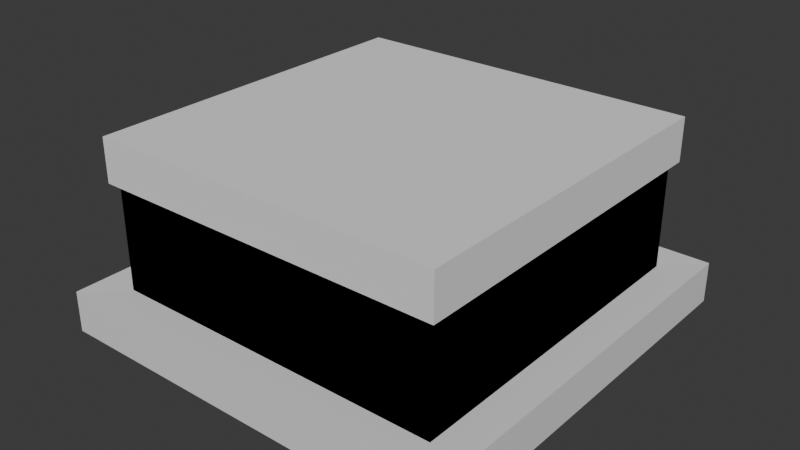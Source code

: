 # Source: Plots.blend  (saved by Blender 4.4.32; exported with 4.5.12 LTS)
import bpy
from mathutils import Matrix  # noqa: F401  (used for matrix-valued properties, if any)

bpy.ops.wm.read_factory_settings(use_empty=True)
scene = bpy.context.scene
scene.name = 'Scene'

# ---- collections
col_collection = bpy.data.collections.new('Collection'); scene.collection.children.link(col_collection)

# ---- materials (node trees are filled in below, after node groups)
mat_material = bpy.data.materials.new('Material')
mat_material.alpha_threshold = 0.0
mat_material.roughness = 0.5
mat_material.line_color = (0.0, 0.0, 0.0, 1.0)

# ---- material node trees
mat_material.use_nodes = True; mat_material.node_tree.nodes.clear()
_N = mat_material.node_tree.nodes; _L = mat_material.node_tree.links
n0 = _N.new('ShaderNodeOutputMaterial'); n0.name = 'Material Output'; n0.location = (300, 300)
n1 = _N.new('ShaderNodeBsdfPrincipled'); n1.name = 'Principled BSDF'; n1.location = (10, 300)
n1.inputs[3].default_value = 1.45
_L.new(n1.outputs[0], n0.inputs[0])
n0.is_active_output = True

# ---- world
world_world = bpy.data.worlds.new('World'); scene.world = world_world
world_world.use_nodes = True; world_world.node_tree.nodes.clear()
_N = world_world.node_tree.nodes; _L = world_world.node_tree.links
n0 = _N.new('ShaderNodeOutputWorld'); n0.name = 'World Output'; n0.location = (300, 300)
n1 = _N.new('ShaderNodeBackground'); n1.name = 'Background'; n1.location = (10, 300)
n1.inputs[0].default_value = (0.05088, 0.05088, 0.05088, 1.0)
_L.new(n1.outputs[0], n0.inputs[0])
n0.is_active_output = True
world_world.color = (0.05088, 0.05088, 0.05088)
world_world.sun_shadow_jitter_overblur = 0.0

# ---- meshes
me_cube = bpy.data.meshes.new('Cube')
me_cube.from_pydata([(1.0, 1.0, 0.2), (1.0, 1.0, 0.0), (1.0, -1.0, 0.2), (1.0, -1.0, 0.0), (-1.0, 1.0, 0.2), (-1.0, 1.0, 0.0), (-1.0, -1.0, 0.2), (-1.0, -1.0, 0.0), (0.8026, -0.8026, 0.1958), (-0.8026, -0.8026, 0.1958), (0.8026, 0.8026, 0.1958), (-0.8026, 0.8026, 0.1958), (0.8026, -0.8026, 0.1097), (-0.8026, -0.8026, 0.1097), (0.8026, 0.8026, 0.1097), (-0.8026, 0.8026, 0.1097)], [], [(0, 4, 11, 10), (3, 2, 6, 7), (7, 6, 4, 5), (5, 1, 3, 7), (1, 0, 2, 3), (5, 4, 0, 1), (10, 11, 15, 14), (6, 2, 8, 9), (4, 6, 9, 11), (2, 0, 10, 8), (14, 15, 13, 12), (8, 10, 14, 12), (11, 9, 13, 15), (9, 8, 12, 13)])
_uv = me_cube.uv_layers.new(name='UVMap')
_uv.uv.foreach_set('vector', [0.5, 0.9562, 0.06267, 0.9562, 0.1058, 0.913, 0.4568, 0.913, 0.5, 0.4374, 0.5, 0.4812, 0.06267, 0.4812, 0.06267, 0.4374, 9.223e-05, 0.5, 0.04383, 0.5, 0.04383, 0.9373, 9.22e-05, 0.9373, 0.06267, 9.223e-05, 0.5, 9.223e-05, 0.5, 0.4374, 0.06267, 0.4374, 0.6059, 0.4374, 0.5622, 0.4374, 0.5622, 9.22e-05, 0.6059, 9.22e-05, 0.06267, 0.9999, 0.06267, 0.9562, 0.5, 0.9562, 0.5, 0.9999, 0.4568, 0.913, 0.1058, 0.913, 0.1058, 0.8942, 0.4568, 0.8942, 0.06267, 0.4812, 0.5, 0.4812, 0.4568, 0.5243, 0.1058, 0.5243, 0.04383, 0.9373, 0.04383, 0.5, 0.087, 0.5432, 0.087, 0.8942, 0.5622, 9.22e-05, 0.5622, 0.4374, 0.519, 0.3943, 0.519, 0.04326, 0.4568, 0.8942, 0.1058, 0.8942, 0.1058, 0.5432, 0.4568, 0.5432, 0.519, 0.04326, 0.519, 0.3943, 0.5002, 0.3943, 0.5002, 0.04326, 0.087, 0.8942, 0.087, 0.5432, 0.1058, 0.5432, 0.1058, 0.8942, 0.1058, 0.5243, 0.4568, 0.5243, 0.4568, 0.5432, 0.1058, 0.5432])
me_cube.materials.append(mat_material)
me_cube.use_mirror_vertex_groups = False
me_cube.update()
me_cube_001 = bpy.data.meshes.new('Cube.001')
me_cube_001.from_pydata([(-0.8272, -0.8272, 0.0), (-0.8272, -0.8272, 0.8272), (-0.8272, 0.8272, 0.0), (-0.8272, 0.8272, 0.8272), (0.8272, -0.8272, 0.0), (0.8272, -0.8272, 0.8272), (0.8272, 0.8272, 0.0), (0.8272, 0.8272, 0.8272)], [], [(0, 1, 3, 2), (2, 3, 7, 6), (6, 7, 5, 4), (4, 5, 1, 0), (2, 6, 4, 0), (7, 3, 1, 5)])
_uv = me_cube_001.uv_layers.new(name='UVMap')
_uv.uv.foreach_set('vector', [8.173e-05, 0.5, 0.1667, 0.5, 0.1667, 0.8333, 8.17e-05, 0.8333, 0.1667, 0.9999, 0.1667, 0.8333, 0.5, 0.8333, 0.5, 0.9999, 0.6666, 0.8333, 0.5, 0.8333, 0.5, 0.5, 0.6666, 0.5, 0.5, 0.3334, 0.5, 0.5, 0.1667, 0.5, 0.1667, 0.3334, 0.1667, 8.169e-05, 0.5, 8.167e-05, 0.5, 0.3334, 0.1667, 0.3334, 0.5, 0.8333, 0.1667, 0.8333, 0.1667, 0.5, 0.5, 0.5])
me_cube_001.update()
me_cube_002 = bpy.data.meshes.new('Cube.002')
me_cube_002.from_pydata([(-0.8272, -0.8272, 0.0), (-0.8272, -0.8272, 0.8272), (-0.8272, 0.8272, 0.0), (-0.8272, 0.8272, 0.8272), (0.8272, -0.8272, 0.0), (0.8272, -0.8272, 0.8272), (0.8272, 0.8272, 0.0), (0.8272, 0.8272, 0.8272), (-0.8596, -0.8596, 0.7111), (-0.8596, -0.8596, 0.9217), (-0.8596, 0.8596, 0.7111), (-0.8596, 0.8596, 0.9217), (0.8596, -0.8596, 0.7111), (0.8596, -0.8596, 0.9217), (0.8596, 0.8596, 0.7111), (0.8596, 0.8596, 0.9217)], [], [(0, 1, 3, 2), (2, 3, 7, 6), (6, 7, 5, 4), (4, 5, 1, 0), (2, 6, 4, 0), (7, 3, 1, 5), (8, 9, 11, 10), (10, 11, 15, 14), (14, 15, 13, 12), (12, 13, 9, 8), (10, 14, 12, 8), (15, 11, 9, 13)])
_uv = me_cube_002.uv_layers.new(name='UVMap')
_uv.uv.foreach_set('vector', [8.173e-05, 0.5, 0.1667, 0.5, 0.1667, 0.8333, 8.17e-05, 0.8333, 0.1667, 0.9999, 0.1667, 0.8333, 0.5, 0.8333, 0.5, 0.9999, 0.6666, 0.8333, 0.5, 0.8333, 0.5, 0.5, 0.6666, 0.5, 0.5, 0.3334, 0.5, 0.5, 0.1667, 0.5, 0.1667, 0.3334, 0.1667, 8.169e-05, 0.5, 8.167e-05, 0.5, 0.3334, 0.1667, 0.3334, 0.5, 0.8333, 0.1667, 0.8333, 0.1667, 0.5, 0.5, 0.5, 7.445e-05, 0.5, 0.05463, 0.5, 0.05463, 0.9454, 7.445e-05, 0.9454, 0.05463, 0.9999, 0.05463, 0.9454, 0.5, 0.9454, 0.5, 0.9999, 0.5546, 0.9454, 0.5, 0.9454, 0.5, 0.5, 0.5546, 0.5, 0.5, 0.4454, 0.5, 0.5, 0.05463, 0.5, 0.05463, 0.4454, 0.05463, 7.455e-05, 0.5, 7.448e-05, 0.5, 0.4454, 0.05463, 0.4454, 0.5, 0.9454, 0.05463, 0.9454, 0.05463, 0.5, 0.5, 0.5])
me_cube_002.update()

# ---- objects
ob_plot = bpy.data.objects.new('Plot', me_cube)
ob_box_lidless = bpy.data.objects.new('Box-Lidless', me_cube_001)
ob_box = bpy.data.objects.new('Box', me_cube_002)

# ---- transforms, parenting, visibility, modifiers, constraints
ob_plot.location = (0.0, 0.0, 0.0)
ob_plot.lock_rotations_4d = False
ob_plot.empty_display_type = 'ARROWS'
ob_plot.lineart.crease_threshold = 0.0
ob_box_lidless.location = (0.0, 0.0, 0.0)
ob_box.location = (0.0, 0.0, 0.0)

# ---- collection membership
col_collection.objects.link(ob_plot)
col_collection.objects.link(ob_box_lidless)
col_collection.objects.link(ob_box)

# ---- scene / render settings (as saved in the file)
scene.frame_start = 1; scene.frame_end = 250; scene.frame_set(1)
scene.render.engine = 'BLENDER_EEVEE_NEXT'
bpy.context.view_layer.update()

# ---- added for rendering (the .blend has no active camera and no usable light): camera, sun
cam_auto = bpy.data.cameras.new('AutoCamera')
cam_auto.lens = 50.0
cam_auto.sensor_width = 36.0
cam_auto.clip_end = 1000.0
ob_auto_camera = bpy.data.objects.new('AutoCamera', cam_auto)
scene.collection.objects.link(ob_auto_camera)
ob_auto_camera.location = (2.75238, -3.30286, 2.66277)
ob_auto_camera.rotation_euler = (1.09748, -7.21219e-08, 0.694738)
scene.camera = ob_auto_camera
light_auto_sun = bpy.data.lights.new('AutoSun', 'SUN')
light_auto_sun.energy = 3.0
light_auto_sun.angle = 0.0523599
ob_auto_sun = bpy.data.objects.new('AutoSun', light_auto_sun)
scene.collection.objects.link(ob_auto_sun)
ob_auto_sun.rotation_euler = (0.872665, 0.174533, 0.523599)
bpy.context.view_layer.update()
